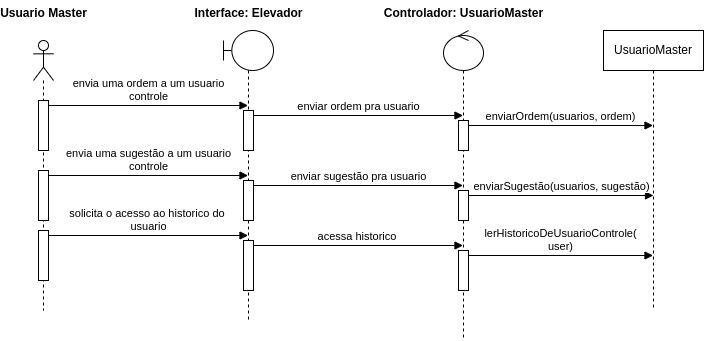

The diagram above was exported from draw.io. Its source (the exported page's mxGraphModel, read from the mxfile embedded in the PNG):
<mxGraphModel dx="838" dy="476" grid="1" gridSize="10" guides="1" tooltips="1" connect="1" arrows="1" fold="1" page="1" pageScale="1" pageWidth="850" pageHeight="1100" math="0" shadow="0">
  <root>
    <mxCell id="0" />
    <mxCell id="1" parent="0" />
    <mxCell id="Vp8CCWYmAUbRr65KoWN8-1" value="" style="shape=umlLifeline;perimeter=lifelinePerimeter;whiteSpace=wrap;html=1;container=1;dropTarget=0;collapsible=0;recursiveResize=0;outlineConnect=0;portConstraint=eastwest;newEdgeStyle={&quot;curved&quot;:0,&quot;rounded&quot;:0};participant=umlActor;" parent="1" vertex="1">
      <mxGeometry x="70" y="50" width="20" height="270" as="geometry" />
    </mxCell>
    <mxCell id="_Xgcm4Cn9JO7W3nu9Q7I-8" value="" style="html=1;points=[[0,0,0,0,5],[0,1,0,0,-5],[1,0,0,0,5],[1,1,0,0,-5]];perimeter=orthogonalPerimeter;outlineConnect=0;targetShapes=umlLifeline;portConstraint=eastwest;newEdgeStyle={&quot;curved&quot;:0,&quot;rounded&quot;:0};" vertex="1" parent="Vp8CCWYmAUbRr65KoWN8-1">
      <mxGeometry x="5" y="60" width="10" height="50" as="geometry" />
    </mxCell>
    <mxCell id="_Xgcm4Cn9JO7W3nu9Q7I-17" value="" style="html=1;points=[[0,0,0,0,5],[0,1,0,0,-5],[1,0,0,0,5],[1,1,0,0,-5]];perimeter=orthogonalPerimeter;outlineConnect=0;targetShapes=umlLifeline;portConstraint=eastwest;newEdgeStyle={&quot;curved&quot;:0,&quot;rounded&quot;:0};" vertex="1" parent="Vp8CCWYmAUbRr65KoWN8-1">
      <mxGeometry x="5" y="130" width="10" height="50" as="geometry" />
    </mxCell>
    <mxCell id="_Xgcm4Cn9JO7W3nu9Q7I-23" value="" style="html=1;points=[[0,0,0,0,5],[0,1,0,0,-5],[1,0,0,0,5],[1,1,0,0,-5]];perimeter=orthogonalPerimeter;outlineConnect=0;targetShapes=umlLifeline;portConstraint=eastwest;newEdgeStyle={&quot;curved&quot;:0,&quot;rounded&quot;:0};" vertex="1" parent="Vp8CCWYmAUbRr65KoWN8-1">
      <mxGeometry x="5" y="190" width="10" height="50" as="geometry" />
    </mxCell>
    <mxCell id="Vp8CCWYmAUbRr65KoWN8-2" value="Usuario Master" style="text;align=center;fontStyle=1;verticalAlign=middle;spacingLeft=3;spacingRight=3;strokeColor=none;rotatable=0;points=[[0,0.5],[1,0.5]];portConstraint=eastwest;html=1;" parent="1" vertex="1">
      <mxGeometry x="40" y="10" width="80" height="26" as="geometry" />
    </mxCell>
    <mxCell id="Vp8CCWYmAUbRr65KoWN8-4" value="" style="shape=umlLifeline;perimeter=lifelinePerimeter;whiteSpace=wrap;html=1;container=1;dropTarget=0;collapsible=0;recursiveResize=0;outlineConnect=0;portConstraint=eastwest;newEdgeStyle={&quot;curved&quot;:0,&quot;rounded&quot;:0};participant=umlBoundary;" parent="1" vertex="1">
      <mxGeometry x="260" y="40" width="50" height="290" as="geometry" />
    </mxCell>
    <mxCell id="_Xgcm4Cn9JO7W3nu9Q7I-9" value="" style="html=1;points=[[0,0,0,0,5],[0,1,0,0,-5],[1,0,0,0,5],[1,1,0,0,-5]];perimeter=orthogonalPerimeter;outlineConnect=0;targetShapes=umlLifeline;portConstraint=eastwest;newEdgeStyle={&quot;curved&quot;:0,&quot;rounded&quot;:0};" vertex="1" parent="Vp8CCWYmAUbRr65KoWN8-4">
      <mxGeometry x="20" y="80" width="10" height="40" as="geometry" />
    </mxCell>
    <mxCell id="_Xgcm4Cn9JO7W3nu9Q7I-18" value="" style="html=1;points=[[0,0,0,0,5],[0,1,0,0,-5],[1,0,0,0,5],[1,1,0,0,-5]];perimeter=orthogonalPerimeter;outlineConnect=0;targetShapes=umlLifeline;portConstraint=eastwest;newEdgeStyle={&quot;curved&quot;:0,&quot;rounded&quot;:0};" vertex="1" parent="Vp8CCWYmAUbRr65KoWN8-4">
      <mxGeometry x="20" y="150" width="10" height="40" as="geometry" />
    </mxCell>
    <mxCell id="_Xgcm4Cn9JO7W3nu9Q7I-25" value="" style="html=1;points=[[0,0,0,0,5],[0,1,0,0,-5],[1,0,0,0,5],[1,1,0,0,-5]];perimeter=orthogonalPerimeter;outlineConnect=0;targetShapes=umlLifeline;portConstraint=eastwest;newEdgeStyle={&quot;curved&quot;:0,&quot;rounded&quot;:0};" vertex="1" parent="Vp8CCWYmAUbRr65KoWN8-4">
      <mxGeometry x="20" y="210" width="10" height="50" as="geometry" />
    </mxCell>
    <mxCell id="Vp8CCWYmAUbRr65KoWN8-5" value="Interface: Elevador" style="text;align=center;fontStyle=1;verticalAlign=middle;spacingLeft=3;spacingRight=3;strokeColor=none;rotatable=0;points=[[0,0.5],[1,0.5]];portConstraint=eastwest;html=1;" parent="1" vertex="1">
      <mxGeometry x="245" y="10" width="80" height="26" as="geometry" />
    </mxCell>
    <mxCell id="Vp8CCWYmAUbRr65KoWN8-6" value="" style="shape=umlLifeline;perimeter=lifelinePerimeter;whiteSpace=wrap;html=1;container=1;dropTarget=0;collapsible=0;recursiveResize=0;outlineConnect=0;portConstraint=eastwest;newEdgeStyle={&quot;curved&quot;:0,&quot;rounded&quot;:0};participant=umlControl;" parent="1" vertex="1">
      <mxGeometry x="480" y="40" width="40" height="310" as="geometry" />
    </mxCell>
    <mxCell id="_Xgcm4Cn9JO7W3nu9Q7I-11" value="" style="html=1;points=[[0,0,0,0,5],[0,1,0,0,-5],[1,0,0,0,5],[1,1,0,0,-5]];perimeter=orthogonalPerimeter;outlineConnect=0;targetShapes=umlLifeline;portConstraint=eastwest;newEdgeStyle={&quot;curved&quot;:0,&quot;rounded&quot;:0};" vertex="1" parent="Vp8CCWYmAUbRr65KoWN8-6">
      <mxGeometry x="15" y="90" width="10" height="30" as="geometry" />
    </mxCell>
    <mxCell id="_Xgcm4Cn9JO7W3nu9Q7I-19" value="" style="html=1;points=[[0,0,0,0,5],[0,1,0,0,-5],[1,0,0,0,5],[1,1,0,0,-5]];perimeter=orthogonalPerimeter;outlineConnect=0;targetShapes=umlLifeline;portConstraint=eastwest;newEdgeStyle={&quot;curved&quot;:0,&quot;rounded&quot;:0};" vertex="1" parent="Vp8CCWYmAUbRr65KoWN8-6">
      <mxGeometry x="15" y="160" width="10" height="30" as="geometry" />
    </mxCell>
    <mxCell id="_Xgcm4Cn9JO7W3nu9Q7I-22" value="enviarSugestão(usuarios, sugestão)" style="html=1;verticalAlign=bottom;endArrow=block;curved=0;rounded=0;exitX=1;exitY=0;exitDx=0;exitDy=5;exitPerimeter=0;" edge="1" parent="Vp8CCWYmAUbRr65KoWN8-6" source="_Xgcm4Cn9JO7W3nu9Q7I-19">
      <mxGeometry width="80" relative="1" as="geometry">
        <mxPoint x="70" y="170" as="sourcePoint" />
        <mxPoint x="210" y="165" as="targetPoint" />
      </mxGeometry>
    </mxCell>
    <mxCell id="_Xgcm4Cn9JO7W3nu9Q7I-27" value="" style="html=1;points=[[0,0,0,0,5],[0,1,0,0,-5],[1,0,0,0,5],[1,1,0,0,-5]];perimeter=orthogonalPerimeter;outlineConnect=0;targetShapes=umlLifeline;portConstraint=eastwest;newEdgeStyle={&quot;curved&quot;:0,&quot;rounded&quot;:0};" vertex="1" parent="Vp8CCWYmAUbRr65KoWN8-6">
      <mxGeometry x="15" y="220" width="10" height="40" as="geometry" />
    </mxCell>
    <mxCell id="Vp8CCWYmAUbRr65KoWN8-7" value="Controlador: UsuarioMaster" style="text;align=center;fontStyle=1;verticalAlign=middle;spacingLeft=3;spacingRight=3;strokeColor=none;rotatable=0;points=[[0,0.5],[1,0.5]];portConstraint=eastwest;html=1;" parent="1" vertex="1">
      <mxGeometry x="460" y="10" width="80" height="26" as="geometry" />
    </mxCell>
    <mxCell id="Vp8CCWYmAUbRr65KoWN8-13" value="UsuarioMaster" style="shape=umlLifeline;perimeter=lifelinePerimeter;whiteSpace=wrap;html=1;container=1;dropTarget=0;collapsible=0;recursiveResize=0;outlineConnect=0;portConstraint=eastwest;newEdgeStyle={&quot;curved&quot;:0,&quot;rounded&quot;:0};" parent="1" vertex="1">
      <mxGeometry x="640" y="40" width="100" height="280" as="geometry" />
    </mxCell>
    <mxCell id="_Xgcm4Cn9JO7W3nu9Q7I-7" value="envia uma ordem a um usuario&lt;div&gt;controle&lt;/div&gt;" style="html=1;verticalAlign=bottom;endArrow=block;curved=0;rounded=0;exitX=1;exitY=0;exitDx=0;exitDy=5;exitPerimeter=0;" edge="1" parent="1" source="_Xgcm4Cn9JO7W3nu9Q7I-8" target="Vp8CCWYmAUbRr65KoWN8-4">
      <mxGeometry x="0.0025" width="80" relative="1" as="geometry">
        <mxPoint x="390" y="170" as="sourcePoint" />
        <mxPoint x="470" y="170" as="targetPoint" />
        <mxPoint as="offset" />
      </mxGeometry>
    </mxCell>
    <mxCell id="_Xgcm4Cn9JO7W3nu9Q7I-10" value="enviar ordem pra usuario" style="html=1;verticalAlign=bottom;endArrow=block;curved=0;rounded=0;exitX=1;exitY=0;exitDx=0;exitDy=5;exitPerimeter=0;" edge="1" parent="1" source="_Xgcm4Cn9JO7W3nu9Q7I-9" target="Vp8CCWYmAUbRr65KoWN8-6">
      <mxGeometry width="80" relative="1" as="geometry">
        <mxPoint x="350" y="130" as="sourcePoint" />
        <mxPoint x="430" y="130" as="targetPoint" />
      </mxGeometry>
    </mxCell>
    <mxCell id="_Xgcm4Cn9JO7W3nu9Q7I-12" value="enviarOrdem(usuarios, ordem)" style="html=1;verticalAlign=bottom;endArrow=block;curved=0;rounded=0;exitX=1;exitY=0;exitDx=0;exitDy=5;exitPerimeter=0;" edge="1" parent="1" source="_Xgcm4Cn9JO7W3nu9Q7I-11" target="Vp8CCWYmAUbRr65KoWN8-13">
      <mxGeometry width="80" relative="1" as="geometry">
        <mxPoint x="550" y="130" as="sourcePoint" />
        <mxPoint x="630" y="130" as="targetPoint" />
      </mxGeometry>
    </mxCell>
    <mxCell id="_Xgcm4Cn9JO7W3nu9Q7I-20" value="envia uma sugestão a um usuario&lt;div&gt;controle&lt;/div&gt;" style="html=1;verticalAlign=bottom;endArrow=block;curved=0;rounded=0;exitX=1;exitY=0;exitDx=0;exitDy=5;exitPerimeter=0;" edge="1" parent="1" source="_Xgcm4Cn9JO7W3nu9Q7I-17" target="Vp8CCWYmAUbRr65KoWN8-4">
      <mxGeometry x="0.0025" width="80" relative="1" as="geometry">
        <mxPoint x="445" y="240" as="sourcePoint" />
        <mxPoint x="340" y="175" as="targetPoint" />
        <mxPoint as="offset" />
      </mxGeometry>
    </mxCell>
    <mxCell id="_Xgcm4Cn9JO7W3nu9Q7I-21" value="enviar sugestão pra usuario" style="html=1;verticalAlign=bottom;endArrow=block;curved=0;rounded=0;exitX=1;exitY=0;exitDx=0;exitDy=5;exitPerimeter=0;" edge="1" parent="1" source="_Xgcm4Cn9JO7W3nu9Q7I-18" target="Vp8CCWYmAUbRr65KoWN8-6">
      <mxGeometry x="0.0024" width="80" relative="1" as="geometry">
        <mxPoint x="405" y="200" as="sourcePoint" />
        <mxPoint x="555" y="185" as="targetPoint" />
        <mxPoint as="offset" />
      </mxGeometry>
    </mxCell>
    <mxCell id="_Xgcm4Cn9JO7W3nu9Q7I-24" value="solicita o acesso ao historico do&amp;nbsp;&lt;div&gt;usuario&lt;/div&gt;" style="html=1;verticalAlign=bottom;endArrow=block;curved=0;rounded=0;exitX=1;exitY=0;exitDx=0;exitDy=5;exitPerimeter=0;" edge="1" parent="1" source="_Xgcm4Cn9JO7W3nu9Q7I-23" target="Vp8CCWYmAUbRr65KoWN8-4">
      <mxGeometry width="80" relative="1" as="geometry">
        <mxPoint x="140" y="250" as="sourcePoint" />
        <mxPoint x="220" y="250" as="targetPoint" />
      </mxGeometry>
    </mxCell>
    <mxCell id="_Xgcm4Cn9JO7W3nu9Q7I-26" value="acessa historico&amp;nbsp;" style="html=1;verticalAlign=bottom;endArrow=block;curved=0;rounded=0;exitX=1;exitY=0;exitDx=0;exitDy=5;exitPerimeter=0;" edge="1" parent="1" source="_Xgcm4Cn9JO7W3nu9Q7I-25" target="Vp8CCWYmAUbRr65KoWN8-6">
      <mxGeometry width="80" relative="1" as="geometry">
        <mxPoint x="370" y="310" as="sourcePoint" />
        <mxPoint x="450" y="310" as="targetPoint" />
      </mxGeometry>
    </mxCell>
    <mxCell id="_Xgcm4Cn9JO7W3nu9Q7I-28" value="lerHistoricoDeUsuarioControle(&lt;div&gt;user)&lt;/div&gt;" style="html=1;verticalAlign=bottom;endArrow=block;curved=0;rounded=0;exitX=1;exitY=0;exitDx=0;exitDy=5;exitPerimeter=0;" edge="1" parent="1" source="_Xgcm4Cn9JO7W3nu9Q7I-27" target="Vp8CCWYmAUbRr65KoWN8-13">
      <mxGeometry width="80" relative="1" as="geometry">
        <mxPoint x="570" y="320" as="sourcePoint" />
        <mxPoint x="650" y="320" as="targetPoint" />
      </mxGeometry>
    </mxCell>
  </root>
</mxGraphModel>